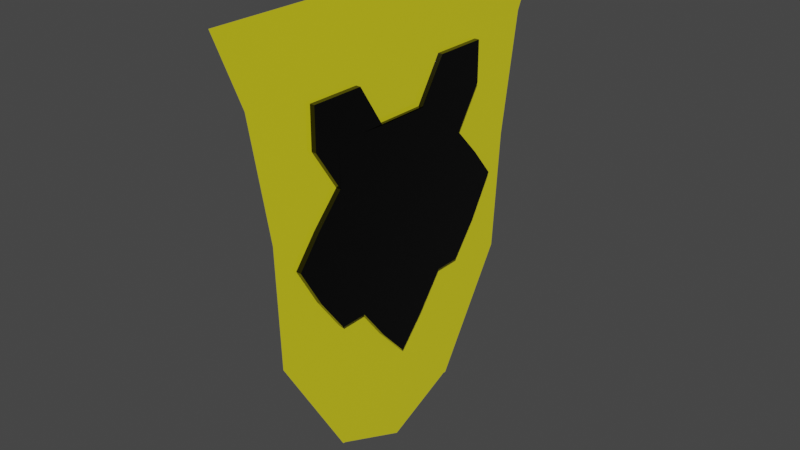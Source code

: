 # Source: badge.blend  (saved by Blender 3.3.6; exported with 4.5.12 LTS)
import bpy
from mathutils import Matrix  # noqa: F401  (used for matrix-valued properties, if any)

bpy.ops.wm.read_factory_settings(use_empty=True)
scene = bpy.context.scene
scene.name = 'Scene'

# ---- collections
col_collection = bpy.data.collections.new('Collection'); scene.collection.children.link(col_collection)

# ---- materials (node trees are filled in below, after node groups)
mat_material = bpy.data.materials.new('Material')
mat_material.alpha_threshold = 0.0
mat_material.use_transparent_shadow = False
mat_material.roughness = 0.5
mat_material.line_color = (0.0, 0.0, 0.0, 1.0)
mat_material_001 = bpy.data.materials.new('Material.001')
mat_material_001.use_transparent_shadow = False

# ---- material node trees
mat_material.use_nodes = True; mat_material.node_tree.nodes.clear()
_N = mat_material.node_tree.nodes; _L = mat_material.node_tree.links
n0 = _N.new('ShaderNodeOutputMaterial'); n0.name = 'Material Output'; n0.location = (300, 300)
n1 = _N.new('ShaderNodeBsdfPrincipled'); n1.name = 'Principled BSDF'; n1.location = (10, 300)
n1.distribution = 'GGX'
n1.subsurface_method = 'RANDOM_WALK_SKIN'
n1.inputs[0].default_value = (0.0, 0.0, 0.0, 1.0)
n1.inputs[2].default_value = 0.1
n1.inputs[3].default_value = 1.45
n1.inputs[27].default_value = (0.0, 0.0, 0.0, 1.0)
n1.inputs[28].default_value = 1.0
_L.new(n1.outputs[0], n0.inputs[0])
n0.is_active_output = True
mat_material_001.use_nodes = True; mat_material_001.node_tree.nodes.clear()
_N = mat_material_001.node_tree.nodes; _L = mat_material_001.node_tree.links
n0 = _N.new('ShaderNodeBsdfPrincipled'); n0.name = 'Principled BSDF'; n0.location = (10, 300)
n0.distribution = 'GGX'
n0.subsurface_method = 'RANDOM_WALK_SKIN'
n0.inputs[0].default_value = (0.8, 0.734, 0.01803, 1.0)
n0.inputs[2].default_value = 0.1
n0.inputs[3].default_value = 1.45
n0.inputs[27].default_value = (0.0, 0.0, 0.0, 1.0)
n0.inputs[28].default_value = 1.0
n1 = _N.new('ShaderNodeOutputMaterial'); n1.name = 'Material Output'; n1.location = (300, 300)
_L.new(n0.outputs[0], n1.inputs[0])
n1.is_active_output = True

# ---- world
world_world = bpy.data.worlds.new('World'); scene.world = world_world
world_world.use_nodes = True; world_world.node_tree.nodes.clear()
_N = world_world.node_tree.nodes; _L = world_world.node_tree.links
n0 = _N.new('ShaderNodeOutputWorld'); n0.name = 'World Output'; n0.location = (300, 300)
n1 = _N.new('ShaderNodeBackground'); n1.name = 'Background'; n1.location = (10, 300)
n1.inputs[0].default_value = (0.05088, 0.05088, 0.05088, 1.0)
_L.new(n1.outputs[0], n0.inputs[0])
n0.is_active_output = True
world_world.color = (0.05088, 0.05088, 0.05088)
world_world.use_sun_shadow = False
world_world.sun_shadow_jitter_overblur = 0.0

# ---- meshes
me_cube = bpy.data.meshes.new('Cube')
me_cube.from_pydata([(1.0, 1.0, 1.0), (1.0, 1.0, -0.6727), (1.0, -1.0, 1.0), (1.0, -0.7585, -1.0), (-1.0, 1.0, 1.0), (-1.0, 1.0, -0.6727), (-1.0, -1.0, 1.0), (-1.0, -0.7585, -1.0), (1.0, 1.0, -0.6698), (-1.0, -1.0, -0.6698), (1.0, -1.0, -0.6698), (-1.0, 1.0, -0.6698), (-1.0, -1.214, -0.2993), (1.0, 1.219, -0.2993), (1.0, -1.214, -0.2993), (-1.0, 1.219, -0.2993), (-1.0, -1.0, 0.622), (1.0, 1.0, 0.622), (1.0, -1.0, 0.622), (-1.0, 1.0, 0.622), (1.0, 0.7491, 0.2387), (1.0, -0.7475, 0.2387), (-1.0, 0.7491, 0.2387), (-1.0, -0.7475, 0.2387), (1.0, 1.0, -0.03029), (1.0, -1.0, -0.03029), (-1.0, 1.0, -0.03029), (-1.0, -1.0, -0.03029), (-1.0, 0.0, -1.606), (1.0, 0.0, 0.6125), (-1.0, 0.0, 0.6125), (1.0, 0.0, -1.606), (1.0, 0.0, -0.6698), (-1.0, 0.0, -0.6698), (1.0, 0.0, -0.2993), (-1.0, 0.0, -0.2993), (1.0, 0.0, 0.622), (-1.0, 0.0, 0.622), (-1.0, 0.0, 0.2387), (1.0, 0.0, 0.2387), (1.0, 0.0, -0.03029), (-1.0, 0.0, -0.03029), (-1.0, -0.5, -1.0), (1.0, -0.5, 1.0), (1.0, -0.5, -0.6698), (1.0, -0.5, -0.2993), (1.0, -0.5, 0.622), (1.0, -0.5, 0.2387), (1.0, -0.5, -0.03029), (-1.0, -0.5, 1.0), (1.0, -0.5, -1.0), (-1.0, -0.5, -0.6698), (-1.0, -0.5, -0.2993), (-1.0, -0.5, 0.622), (-1.0, -0.5, 0.2387), (-1.0, -0.5, -0.03029), (-1.0, 0.5, 1.0), (1.0, 0.5, -1.0), (-1.0, 0.5, -0.6698), (-1.0, 0.5, -0.2993), (-1.0, 0.5, 0.622), (-1.0, 0.5, 0.2387), (-1.0, 0.5, -0.03029), (-1.0, 0.5, -1.0), (1.0, 0.5, 1.0), (1.0, 0.5, -0.6698), (1.0, 0.5, -0.2993), (1.0, 0.5, 0.622), (1.0, 0.5, 0.2387), (1.0, 0.5, -0.03029), (-1.0, -0.75, -1.0), (1.0, -0.75, 1.0), (1.0, -0.75, -0.6698), (1.0, -0.75, -0.2993), (1.0, -0.75, 0.622), (1.0, -0.75, 0.2387), (1.0, -0.75, -0.03029), (-1.0, -0.75, 1.0), (1.0, -0.75, -1.0), (-1.0, -0.75, -0.6698), (-1.0, -0.75, -0.2993), (-1.0, -0.75, 0.622), (-1.0, -0.75, 0.2387), (-1.0, -0.75, -0.03029), (-1.0, 0.75, 1.0), (1.0, 0.75, -1.0), (-1.0, 0.75, -0.6698), (-1.0, 0.75, -0.2993), (-1.0, 0.75, 0.622), (-1.0, 0.75, 0.2387), (-1.0, 0.75, -0.03029), (-1.0, 0.75, -1.0), (1.0, 0.75, 1.0), (1.0, 0.75, -0.6698), (1.0, 0.75, -0.2993), (1.0, 0.75, 0.622), (1.0, 0.75, 0.2387), (1.0, 0.75, -0.03029), (-1.0, -0.25, 0.6125), (1.0, -0.25, -1.329), (-1.0, -0.25, -0.6698), (-1.0, -0.25, -0.2993), (-1.0, -0.25, 0.622), (-1.0, -0.25, 0.2387), (-1.0, -0.25, -0.03029), (-1.0, -0.25, -1.329), (1.0, -0.25, 0.6125), (1.0, -0.25, -0.6698), (1.0, -0.25, -0.2993), (1.0, -0.25, 0.622), (1.0, -0.25, 0.2387), (1.0, -0.25, -0.03029), (-1.0, 0.25, -1.329), (1.0, 0.25, 0.6125), (1.0, 0.25, -0.6698), (1.0, 0.25, -0.2993), (1.0, 0.25, 0.622), (1.0, 0.25, 0.2387), (1.0, 0.25, -0.03029), (-1.0, 0.25, 0.6125), (1.0, 0.25, -1.329), (-1.0, 0.25, -0.6698), (-1.0, 0.25, -0.2993), (-1.0, 0.25, 0.622), (-1.0, 0.25, 0.2387), (-1.0, 0.25, -0.03029), (-0.1512, -0.7416, -2.215), (-0.1528, 0.7021, -2.237), (0.1528, -1.888, 1.766), (0.1512, 1.926, 1.744), (0.0007595, -1.438, 0.01109), (-0.0007595, 1.457, -0.01109), (0.07524, 1.633, 1.102), (0.07676, -1.627, 1.124), (-0.07524, -1.401, -1.102), (-0.07676, 1.383, -1.124), (-0.152, -0.01773, -2.533), (0.152, 0.01773, 1.755), (0.0, 0.0, 0.0), (0.076, 0.008867, 1.113), (-0.076, -0.008867, -1.113), (0.1524, -0.6781, 1.76), (0.0003798, -0.6958, 0.005544), (0.07638, -0.687, 1.119), (-0.07562, -0.7047, -1.108), (-0.1516, -0.7136, -2.221), (-0.1524, 0.6781, -2.232), (0.1516, 0.7136, 1.749), (-0.0003798, 0.6958, -0.005544), (0.07562, 0.7047, 1.108), (-0.07638, 0.687, -1.119)], [], [(71, 77, 6, 2), (18, 2, 6, 16), (88, 84, 4, 19), (70, 78, 3, 7), (74, 71, 2, 18), (19, 4, 0, 17), (5, 11, 8, 1), (78, 72, 10, 3), (91, 86, 11, 5), (3, 10, 9, 7), (11, 15, 13, 8), (72, 73, 14, 10), (86, 87, 15, 11), (10, 14, 12, 9), (22, 19, 17, 20), (75, 74, 18, 21), (89, 88, 19, 22), (21, 18, 16, 23), (25, 21, 23, 27), (90, 89, 22, 26), (76, 75, 21, 25), (26, 22, 20, 24), (15, 26, 24, 13), (73, 76, 25, 14), (87, 90, 26, 15), (14, 25, 27, 12), (101, 104, 41, 35), (115, 118, 40, 34), (118, 117, 39, 40), (104, 103, 38, 41), (103, 102, 37, 38), (117, 116, 36, 39), (100, 101, 35, 33), (114, 115, 34, 32), (105, 100, 33, 28), (120, 114, 32, 31), (116, 113, 29, 36), (112, 120, 31, 28), (102, 98, 30, 37), (113, 119, 30, 29), (81, 77, 49, 53), (70, 79, 51, 42), (79, 80, 52, 51), (82, 81, 53, 54), (83, 82, 54, 55), (80, 83, 55, 52), (108, 111, 48, 45), (111, 110, 47, 48), (110, 109, 46, 47), (107, 108, 45, 44), (99, 107, 44, 50), (109, 106, 43, 46), (105, 99, 50, 42), (106, 98, 49, 43), (92, 84, 56, 64), (91, 85, 57, 63), (95, 92, 64, 67), (85, 93, 65, 57), (93, 94, 66, 65), (96, 95, 67, 68), (97, 96, 68, 69), (94, 97, 69, 66), (122, 125, 62, 59), (125, 124, 61, 62), (124, 123, 60, 61), (121, 122, 59, 58), (112, 121, 58, 63), (123, 119, 56, 60), (12, 27, 83, 80), (27, 23, 82, 83), (23, 16, 81, 82), (9, 12, 80, 79), (7, 9, 79, 70), (16, 6, 77, 81), (45, 48, 76, 73), (48, 47, 75, 76), (47, 46, 74, 75), (44, 45, 73, 72), (50, 44, 72, 78), (46, 43, 71, 74), (42, 50, 78, 70), (43, 49, 77, 71), (13, 24, 97, 94), (24, 20, 96, 97), (20, 17, 95, 96), (8, 13, 94, 93), (1, 8, 93, 85), (17, 0, 92, 95), (5, 1, 85, 91), (0, 4, 84, 92), (59, 62, 90, 87), (62, 61, 89, 90), (61, 60, 88, 89), (58, 59, 87, 86), (63, 58, 86, 91), (60, 56, 84, 88), (29, 30, 98, 106), (28, 31, 99, 105), (36, 29, 106, 109), (31, 32, 107, 99), (32, 34, 108, 107), (39, 36, 109, 110), (40, 39, 110, 111), (34, 40, 111, 108), (53, 49, 98, 102), (42, 51, 100, 105), (51, 52, 101, 100), (54, 53, 102, 103), (55, 54, 103, 104), (52, 55, 104, 101), (37, 30, 119, 123), (28, 33, 121, 112), (33, 35, 122, 121), (38, 37, 123, 124), (41, 38, 124, 125), (35, 41, 125, 122), (64, 56, 119, 113), (63, 57, 120, 112), (67, 64, 113, 116), (57, 65, 114, 120), (65, 66, 115, 114), (68, 67, 116, 117), (69, 68, 117, 118), (66, 69, 118, 115), (149, 132, 129, 147), (150, 135, 131, 148), (148, 131, 132, 149), (146, 127, 135, 150), (145, 136, 140, 144), (142, 138, 139, 143), (144, 140, 138, 142), (143, 139, 137, 141), (133, 143, 141, 128), (134, 144, 142, 130), (130, 142, 143, 133), (126, 145, 144, 134), (136, 146, 150, 140), (138, 148, 149, 139), (140, 150, 148, 138), (139, 149, 147, 137)])
me_cube.polygons.foreach_set('material_index', [0, 0, 0, 0, 0, 0, 0, 0, 0, 0, 0, 0, 0, 0, 0, 0, 0, 0, 0, 0, 0, 0, 0, 0, 0, 0, 0, 0, 0, 0, 0, 0, 0, 0, 0, 0, 0, 0, 0, 0, 0, 0, 0, 0, 0, 0, 0, 0, 0, 0, 0, 0, 0, 0, 0, 0, 0, 0, 0, 0, 0, 0, 0, 0, 0, 0, 0, 0, 0, 0, 0, 0, 0, 0, 0, 0, 0, 0, 0, 0, 0, 0, 0, 0, 0, 0, 0, 0, 0, 0, 0, 0, 0, 0, 0, 0, 0, 0, 0, 0, 0, 0, 0, 0, 0, 0, 0, 0, 0, 0, 0, 0, 0, 0, 0, 0, 0, 0, 0, 0, 0, 0, 0, 0, 1, 1, 1, 1, 1, 1, 1, 1, 1, 1, 1, 1, 1, 1, 1, 1])
_uv = me_cube.uv_layers.new(name='UVMap')
_uv.uv.foreach_set('vector', [0.625, 0.7188, 0.875, 0.7188, 0.875, 0.75, 0.625, 0.75, 0.5778, 0.75, 0.625, 0.75, 0.625, 1.0, 0.5778, 1.0, 0.5778, 0.2188, 0.625, 0.2188, 0.625, 0.25, 0.5778, 0.25, 0.125, 0.7188, 0.375, 0.7188, 0.375, 0.75, 0.125, 0.75, 0.5778, 0.7188, 0.625, 0.7188, 0.625, 0.75, 0.5778, 0.75, 0.5778, 0.25, 0.625, 0.25, 0.625, 0.5, 0.5778, 0.5, 0.375, 0.25, 0.4163, 0.25, 0.4163, 0.5, 0.375, 0.5, 0.375, 0.7188, 0.4163, 0.7188, 0.4163, 0.75, 0.375, 0.75, 0.375, 0.2188, 0.4163, 0.2188, 0.4163, 0.25, 0.375, 0.25, 0.375, 0.75, 0.4163, 0.75, 0.4163, 1.0, 0.375, 1.0, 0.4163, 0.25, 0.4626, 0.25, 0.4626, 0.5, 0.4163, 0.5, 0.4163, 0.7188, 0.4626, 0.7188, 0.4626, 0.75, 0.4163, 0.75, 0.4163, 0.2188, 0.4626, 0.2188, 0.4626, 0.25, 0.4163, 0.25, 0.4163, 0.75, 0.4626, 0.75, 0.4626, 1.0, 0.4163, 1.0, 0.5298, 0.25, 0.5778, 0.25, 0.5778, 0.5, 0.5298, 0.5, 0.5298, 0.7188, 0.5778, 0.7188, 0.5778, 0.75, 0.5298, 0.75, 0.5298, 0.2188, 0.5778, 0.2188, 0.5778, 0.25, 0.5298, 0.25, 0.5298, 0.75, 0.5778, 0.75, 0.5778, 1.0, 0.5298, 1.0, 0.4962, 0.75, 0.5298, 0.75, 0.5298, 1.0, 0.4962, 1.0, 0.4962, 0.2188, 0.5298, 0.2188, 0.5298, 0.25, 0.4962, 0.25, 0.4962, 0.7188, 0.5298, 0.7188, 0.5298, 0.75, 0.4962, 0.75, 0.4962, 0.25, 0.5298, 0.25, 0.5298, 0.5, 0.4962, 0.5, 0.4626, 0.25, 0.4962, 0.25, 0.4962, 0.5, 0.4626, 0.5, 0.4626, 0.7188, 0.4962, 0.7188, 0.4962, 0.75, 0.4626, 0.75, 0.4626, 0.2188, 0.4962, 0.2188, 0.4962, 0.25, 0.4626, 0.25, 0.4626, 0.75, 0.4962, 0.75, 0.4962, 1.0, 0.4626, 1.0, 0.4626, 0.09375, 0.4962, 0.09375, 0.4962, 0.125, 0.4626, 0.125, 0.4626, 0.5938, 0.4962, 0.5938, 0.4962, 0.625, 0.4626, 0.625, 0.4962, 0.5938, 0.5298, 0.5938, 0.5298, 0.625, 0.4962, 0.625, 0.4962, 0.09375, 0.5298, 0.09375, 0.5298, 0.125, 0.4962, 0.125, 0.5298, 0.09375, 0.5778, 0.09375, 0.5778, 0.125, 0.5298, 0.125, 0.5298, 0.5938, 0.5778, 0.5938, 0.5778, 0.625, 0.5298, 0.625, 0.4163, 0.09375, 0.4626, 0.09375, 0.4626, 0.125, 0.4163, 0.125, 0.4163, 0.5938, 0.4626, 0.5938, 0.4626, 0.625, 0.4163, 0.625, 0.375, 0.09375, 0.4163, 0.09375, 0.4163, 0.125, 0.375, 0.125, 0.375, 0.5938, 0.4163, 0.5938, 0.4163, 0.625, 0.375, 0.625, 0.5778, 0.5938, 0.625, 0.5938, 0.625, 0.625, 0.5778, 0.625, 0.125, 0.5938, 0.375, 0.5938, 0.375, 0.625, 0.125, 0.625, 0.5778, 0.09375, 0.625, 0.09375, 0.625, 0.125, 0.5778, 0.125, 0.625, 0.5938, 0.875, 0.5938, 0.875, 0.625, 0.625, 0.625, 0.5778, 0.03125, 0.625, 0.03125, 0.625, 0.0625, 0.5778, 0.0625, 0.375, 0.03125, 0.4163, 0.03125, 0.4163, 0.0625, 0.375, 0.0625, 0.4163, 0.03125, 0.4626, 0.03125, 0.4626, 0.0625, 0.4163, 0.0625, 0.5298, 0.03125, 0.5778, 0.03125, 0.5778, 0.0625, 0.5298, 0.0625, 0.4962, 0.03125, 0.5298, 0.03125, 0.5298, 0.0625, 0.4962, 0.0625, 0.4626, 0.03125, 0.4962, 0.03125, 0.4962, 0.0625, 0.4626, 0.0625, 0.4626, 0.6562, 0.4962, 0.6563, 0.4962, 0.6875, 0.4626, 0.6875, 0.4962, 0.6563, 0.5298, 0.6563, 0.5298, 0.6875, 0.4962, 0.6875, 0.5298, 0.6563, 0.5778, 0.6562, 0.5778, 0.6875, 0.5298, 0.6875, 0.4163, 0.6562, 0.4626, 0.6562, 0.4626, 0.6875, 0.4163, 0.6875, 0.375, 0.6562, 0.4163, 0.6562, 0.4163, 0.6875, 0.375, 0.6875, 0.5778, 0.6562, 0.625, 0.6562, 0.625, 0.6875, 0.5778, 0.6875, 0.125, 0.6562, 0.375, 0.6562, 0.375, 0.6875, 0.125, 0.6875, 0.625, 0.6562, 0.875, 0.6562, 0.875, 0.6875, 0.625, 0.6875, 0.625, 0.5312, 0.875, 0.5312, 0.875, 0.5625, 0.625, 0.5625, 0.125, 0.5312, 0.375, 0.5312, 0.375, 0.5625, 0.125, 0.5625, 0.5778, 0.5312, 0.625, 0.5312, 0.625, 0.5625, 0.5778, 0.5625, 0.375, 0.5312, 0.4163, 0.5312, 0.4163, 0.5625, 0.375, 0.5625, 0.4163, 0.5312, 0.4626, 0.5312, 0.4626, 0.5625, 0.4163, 0.5625, 0.5298, 0.5312, 0.5778, 0.5312, 0.5778, 0.5625, 0.5298, 0.5625, 0.4962, 0.5312, 0.5298, 0.5312, 0.5298, 0.5625, 0.4962, 0.5625, 0.4626, 0.5312, 0.4962, 0.5312, 0.4962, 0.5625, 0.4626, 0.5625, 0.4626, 0.1562, 0.4962, 0.1562, 0.4962, 0.1875, 0.4626, 0.1875, 0.4962, 0.1562, 0.5298, 0.1562, 0.5298, 0.1875, 0.4962, 0.1875, 0.5298, 0.1562, 0.5778, 0.1562, 0.5778, 0.1875, 0.5298, 0.1875, 0.4163, 0.1562, 0.4626, 0.1562, 0.4626, 0.1875, 0.4163, 0.1875, 0.375, 0.1562, 0.4163, 0.1562, 0.4163, 0.1875, 0.375, 0.1875, 0.5778, 0.1562, 0.625, 0.1562, 0.625, 0.1875, 0.5778, 0.1875, 0.4626, 0.0, 0.4962, 0.0, 0.4962, 0.03125, 0.4626, 0.03125, 0.4962, 0.0, 0.5298, 0.0, 0.5298, 0.03125, 0.4962, 0.03125, 0.5298, 0.0, 0.5778, 0.0, 0.5778, 0.03125, 0.5298, 0.03125, 0.4163, 0.0, 0.4626, 0.0, 0.4626, 0.03125, 0.4163, 0.03125, 0.375, 0.0, 0.4163, 0.0, 0.4163, 0.03125, 0.375, 0.03125, 0.5778, 0.0, 0.625, 0.0, 0.625, 0.03125, 0.5778, 0.03125, 0.4626, 0.6875, 0.4962, 0.6875, 0.4962, 0.7188, 0.4626, 0.7188, 0.4962, 0.6875, 0.5298, 0.6875, 0.5298, 0.7188, 0.4962, 0.7188, 0.5298, 0.6875, 0.5778, 0.6875, 0.5778, 0.7188, 0.5298, 0.7188, 0.4163, 0.6875, 0.4626, 0.6875, 0.4626, 0.7188, 0.4163, 0.7188, 0.375, 0.6875, 0.4163, 0.6875, 0.4163, 0.7188, 0.375, 0.7188, 0.5778, 0.6875, 0.625, 0.6875, 0.625, 0.7188, 0.5778, 0.7188, 0.125, 0.6875, 0.375, 0.6875, 0.375, 0.7188, 0.125, 0.7188, 0.625, 0.6875, 0.875, 0.6875, 0.875, 0.7188, 0.625, 0.7188, 0.4626, 0.5, 0.4962, 0.5, 0.4962, 0.5312, 0.4626, 0.5312, 0.4962, 0.5, 0.5298, 0.5, 0.5298, 0.5312, 0.4962, 0.5312, 0.5298, 0.5, 0.5778, 0.5, 0.5778, 0.5312, 0.5298, 0.5312, 0.4163, 0.5, 0.4626, 0.5, 0.4626, 0.5312, 0.4163, 0.5312, 0.375, 0.5, 0.4163, 0.5, 0.4163, 0.5312, 0.375, 0.5312, 0.5778, 0.5, 0.625, 0.5, 0.625, 0.5312, 0.5778, 0.5312, 0.125, 0.5, 0.375, 0.5, 0.375, 0.5312, 0.125, 0.5312, 0.625, 0.5, 0.875, 0.5, 0.875, 0.5312, 0.625, 0.5312, 0.4626, 0.1875, 0.4962, 0.1875, 0.4962, 0.2188, 0.4626, 0.2188, 0.4962, 0.1875, 0.5298, 0.1875, 0.5298, 0.2188, 0.4962, 0.2188, 0.5298, 0.1875, 0.5778, 0.1875, 0.5778, 0.2188, 0.5298, 0.2188, 0.4163, 0.1875, 0.4626, 0.1875, 0.4626, 0.2188, 0.4163, 0.2188, 0.375, 0.1875, 0.4163, 0.1875, 0.4163, 0.2188, 0.375, 0.2188, 0.5778, 0.1875, 0.625, 0.1875, 0.625, 0.2188, 0.5778, 0.2188, 0.625, 0.625, 0.875, 0.625, 0.875, 0.6562, 0.625, 0.6562, 0.125, 0.625, 0.375, 0.625, 0.375, 0.6562, 0.125, 0.6562, 0.5778, 0.625, 0.625, 0.625, 0.625, 0.6562, 0.5778, 0.6562, 0.375, 0.625, 0.4163, 0.625, 0.4163, 0.6562, 0.375, 0.6562, 0.4163, 0.625, 0.4626, 0.625, 0.4626, 0.6562, 0.4163, 0.6562, 0.5298, 0.625, 0.5778, 0.625, 0.5778, 0.6562, 0.5298, 0.6563, 0.4962, 0.625, 0.5298, 0.625, 0.5298, 0.6563, 0.4962, 0.6563, 0.4626, 0.625, 0.4962, 0.625, 0.4962, 0.6563, 0.4626, 0.6562, 0.5778, 0.0625, 0.625, 0.0625, 0.625, 0.09375, 0.5778, 0.09375, 0.375, 0.0625, 0.4163, 0.0625, 0.4163, 0.09375, 0.375, 0.09375, 0.4163, 0.0625, 0.4626, 0.0625, 0.4626, 0.09375, 0.4163, 0.09375, 0.5298, 0.0625, 0.5778, 0.0625, 0.5778, 0.09375, 0.5298, 0.09375, 0.4962, 0.0625, 0.5298, 0.0625, 0.5298, 0.09375, 0.4962, 0.09375, 0.4626, 0.0625, 0.4962, 0.0625, 0.4962, 0.09375, 0.4626, 0.09375, 0.5778, 0.125, 0.625, 0.125, 0.625, 0.1562, 0.5778, 0.1562, 0.375, 0.125, 0.4163, 0.125, 0.4163, 0.1562, 0.375, 0.1562, 0.4163, 0.125, 0.4626, 0.125, 0.4626, 0.1562, 0.4163, 0.1562, 0.5298, 0.125, 0.5778, 0.125, 0.5778, 0.1562, 0.5298, 0.1562, 0.4962, 0.125, 0.5298, 0.125, 0.5298, 0.1562, 0.4962, 0.1562, 0.4626, 0.125, 0.4962, 0.125, 0.4962, 0.1562, 0.4626, 0.1562, 0.625, 0.5625, 0.875, 0.5625, 0.875, 0.5938, 0.625, 0.5938, 0.125, 0.5625, 0.375, 0.5625, 0.375, 0.5938, 0.125, 0.5938, 0.5778, 0.5625, 0.625, 0.5625, 0.625, 0.5938, 0.5778, 0.5938, 0.375, 0.5625, 0.4163, 0.5625, 0.4163, 0.5938, 0.375, 0.5938, 0.4163, 0.5625, 0.4626, 0.5625, 0.4626, 0.5938, 0.4163, 0.5938, 0.5298, 0.5625, 0.5778, 0.5625, 0.5778, 0.5938, 0.5298, 0.5938, 0.4962, 0.5625, 0.5298, 0.5625, 0.5298, 0.5938, 0.4962, 0.5938, 0.4626, 0.5625, 0.4962, 0.5625, 0.4962, 0.5938, 0.4626, 0.5938, 0.75, 0.75, 1.0, 0.75, 1.0, 1.0, 0.75, 1.0, 0.75, 0.25, 1.0, 0.25, 1.0, 0.5, 0.75, 0.5, 0.75, 0.5, 1.0, 0.5, 1.0, 0.75, 0.75, 0.75, 0.75, 0.0, 1.0, 0.0, 1.0, 0.25, 0.75, 0.25, 0.25, 0.0, 0.5, 0.0, 0.5, 0.25, 0.25, 0.25, 0.25, 0.5, 0.5, 0.5, 0.5, 0.75, 0.25, 0.75, 0.25, 0.25, 0.5, 0.25, 0.5, 0.5, 0.25, 0.5, 0.25, 0.75, 0.5, 0.75, 0.5, 1.0, 0.25, 1.0, 0.0, 0.75, 0.25, 0.75, 0.25, 1.0, 0.0, 1.0, 0.0, 0.25, 0.25, 0.25, 0.25, 0.5, 0.0, 0.5, 0.0, 0.5, 0.25, 0.5, 0.25, 0.75, 0.0, 0.75, 0.0, 0.0, 0.25, 0.0, 0.25, 0.25, 0.0, 0.25, 0.5, 0.0, 0.75, 0.0, 0.75, 0.25, 0.5, 0.25, 0.5, 0.5, 0.75, 0.5, 0.75, 0.75, 0.5, 0.75, 0.5, 0.25, 0.75, 0.25, 0.75, 0.5, 0.5, 0.5, 0.5, 0.75, 0.75, 0.75, 0.75, 1.0, 0.5, 1.0])
me_cube.materials.append(mat_material)
me_cube.materials.append(mat_material_001)
me_cube.use_mirror_vertex_groups = False
me_cube.update()

# ---- objects
ob_cube = bpy.data.objects.new('Cube', me_cube)

# ---- transforms, parenting, visibility, modifiers, constraints
ob_cube.location = (0.0, 0.0, 0.0)
ob_cube.scale = (0.3519, 7.379, 7.379)
ob_cube.lock_rotations_4d = False
ob_cube.empty_display_type = 'ARROWS'
ob_cube.lineart.crease_threshold = 0.0

# ---- collection membership
col_collection.objects.link(ob_cube)

# ---- scene / render settings (as saved in the file)
scene.frame_start = 1; scene.frame_end = 250; scene.frame_set(1)
scene.render.engine = 'BLENDER_EEVEE_NEXT'
scene.cycles.sampling_pattern = 'TABULATED_SOBOL'
scene.cycles.use_light_tree = False
scene.view_settings.view_transform = 'Filmic'
bpy.context.view_layer.update()

# ---- added for rendering (the .blend has no active camera and no usable light): camera, sun
cam_auto = bpy.data.cameras.new('AutoCamera')
cam_auto.lens = 50.0
cam_auto.sensor_width = 36.0
cam_auto.clip_end = 1000.0
ob_auto_camera = bpy.data.objects.new('AutoCamera', cam_auto)
scene.collection.objects.link(ob_auto_camera)
ob_auto_camera.location = (39.2397, -46.947, 28.5612)
ob_auto_camera.rotation_euler = (1.09748, -7.21219e-08, 0.694738)
scene.camera = ob_auto_camera
light_auto_sun = bpy.data.lights.new('AutoSun', 'SUN')
light_auto_sun.energy = 3.0
light_auto_sun.angle = 0.0523599
ob_auto_sun = bpy.data.objects.new('AutoSun', light_auto_sun)
scene.collection.objects.link(ob_auto_sun)
ob_auto_sun.rotation_euler = (0.872665, 0.174533, 0.523599)
bpy.context.view_layer.update()

